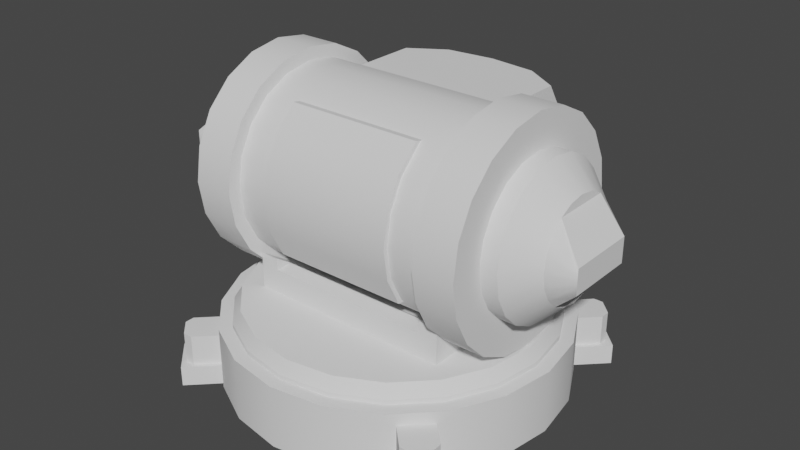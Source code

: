 # Source: turret_size_1.blend  (saved by Blender 3.3.6; exported with 4.5.12 LTS)
import bpy
from mathutils import Matrix  # noqa: F401  (used for matrix-valued properties, if any)

bpy.ops.wm.read_factory_settings(use_empty=True)
scene = bpy.context.scene
scene.name = 'Scene'

# ---- collections
col_collection = bpy.data.collections.new('Collection'); scene.collection.children.link(col_collection)

# ---- node groups
ng_auto_smooth = bpy.data.node_groups.new('Auto Smooth', 'GeometryNodeTree')
_s = ng_auto_smooth.interface.new_socket(name='Geometry', in_out='OUTPUT', socket_type='NodeSocketGeometry')
_s = ng_auto_smooth.interface.new_socket(name='Geometry', in_out='INPUT', socket_type='NodeSocketGeometry')
_s = ng_auto_smooth.interface.new_socket(name='Angle', in_out='INPUT', socket_type='NodeSocketFloat')
_s.subtype = 'ANGLE'
_s.min_value = 0.0
_s.max_value = 3.142
ng_auto_smooth.is_modifier = True
_N = ng_auto_smooth.nodes; _L = ng_auto_smooth.links
n0 = _N.new('NodeGroupOutput'); n0.name = 'Group Output'; n0.location = (480, -100)
n1 = _N.new('NodeGroupInput'); n1.name = 'Group Input'; n1.location = (-420, -300)
n2 = _N.new('NodeGroupInput'); n2.name = 'Group Input.001'; n2.location = (-60, -100)
n3 = _N.new('GeometryNodeSetShadeSmooth'); n3.name = 'Set Shade Smooth'; n3.location = (120, -100)
n3.domain = 'EDGE'
n4 = _N.new('GeometryNodeSetShadeSmooth'); n4.name = 'Set Shade Smooth.001'; n4.location = (300, -100)
n5 = _N.new('GeometryNodeInputMeshEdgeAngle'); n5.name = 'Edge Angle'; n5.location = (-420, -220)
n6 = _N.new('GeometryNodeInputEdgeSmooth'); n6.name = 'Is Edge Smooth'; n6.location = (-60, -160)
n7 = _N.new('GeometryNodeInputShadeSmooth'); n7.name = 'Is Face Smooth'; n7.location = (-240, -340)
n8 = _N.new('FunctionNodeBooleanMath'); n8.name = 'Boolean Math'; n8.location = (-60, -220)
n9 = _N.new('FunctionNodeCompare'); n9.name = 'Compare'; n9.location = (-240, -180)
n9.operation = 'LESS_EQUAL'
_L.new(n5.outputs[0], n9.inputs[0])
_L.new(n4.outputs[0], n0.inputs[0])
_L.new(n1.outputs[1], n9.inputs[1])
_L.new(n9.outputs[0], n8.inputs[0])
_L.new(n7.outputs[0], n8.inputs[1])
_L.new(n2.outputs[0], n3.inputs[0])
_L.new(n6.outputs[0], n3.inputs[1])
_L.new(n3.outputs[0], n4.inputs[0])
_L.new(n8.outputs[0], n3.inputs[2])
n0.is_active_output = True

# ---- world
world_world = bpy.data.worlds.new('World'); scene.world = world_world
world_world.use_nodes = True; world_world.node_tree.nodes.clear()
_N = world_world.node_tree.nodes; _L = world_world.node_tree.links
n0 = _N.new('ShaderNodeOutputWorld'); n0.name = 'World Output'; n0.location = (300, 300)
n1 = _N.new('ShaderNodeBackground'); n1.name = 'Background'; n1.location = (10, 300)
n1.inputs[0].default_value = (0.05088, 0.05088, 0.05088, 1.0)
_L.new(n1.outputs[0], n0.inputs[0])
n0.is_active_output = True
world_world.color = (0.05088, 0.05088, 0.05088)
world_world.use_sun_shadow = False
world_world.sun_shadow_jitter_overblur = 0.0

# ---- meshes
me_cylinder = bpy.data.meshes.new('Cylinder')
me_cylinder.from_pydata([(1.466e-06, -1.5, -0.1015), (1.466e-06, -1.5, 0.4579), (-0.4635, -1.427, -0.1015), (-0.4635, -1.427, 0.4579), (-0.8817, -1.214, -0.1015), (-0.8817, -1.214, 0.4579), (-1.214, -0.8817, -0.1015), (-1.214, -0.8817, 0.4579), (-1.427, -0.4635, -0.1015), (-1.427, -0.4635, 0.4579), (-1.5, -1.466e-06, -0.1015), (-1.5, -1.466e-06, 0.4579), (-1.427, 0.4635, -0.1015), (-1.427, 0.4635, 0.4579), (-1.214, 0.8817, -0.1015), (-1.214, 0.8817, 0.4579), (-0.8817, 1.214, -0.1015), (-0.8817, 1.214, 0.4579), (-0.4635, 1.427, -0.1015), (-0.4635, 1.427, 0.4579), (-1.466e-06, 1.5, -0.1015), (-1.466e-06, 1.5, 0.4579), (0.4635, 1.427, -0.1015), (0.4635, 1.427, 0.4579), (0.8817, 1.214, -0.1015), (0.8817, 1.214, 0.4579), (1.214, 0.8817, -0.1015), (1.214, 0.8817, 0.4579), (1.427, 0.4635, -0.1015), (1.427, 0.4635, 0.4579), (1.5, 1.466e-06, -0.1015), (1.5, 1.466e-06, 0.4579), (1.427, -0.4635, -0.1015), (1.427, -0.4635, 0.4579), (1.214, -0.8817, -0.1015), (1.214, -0.8817, 0.4579), (0.8817, -1.214, -0.1015), (0.8817, -1.214, 0.4579), (0.4635, -1.427, -0.1015), (0.4635, -1.427, 0.4579)], [], [(0, 1, 3, 2), (2, 3, 5, 4), (4, 5, 7, 6), (6, 7, 9, 8), (8, 9, 11, 10), (10, 11, 13, 12), (12, 13, 15, 14), (14, 15, 17, 16), (16, 17, 19, 18), (18, 19, 21, 20), (20, 21, 23, 22), (22, 23, 25, 24), (24, 25, 27, 26), (26, 27, 29, 28), (28, 29, 31, 30), (30, 31, 33, 32), (32, 33, 35, 34), (34, 35, 37, 36), (36, 37, 39, 38), (38, 39, 1, 0), (0, 2, 4, 6, 8, 10, 12, 14, 16, 18, 20, 22, 24, 26, 28, 30, 32, 34, 36, 38), (3, 1, 39, 37, 35, 33, 31, 29, 27, 25, 23, 21, 19, 17, 15, 13, 11, 9, 7, 5)])
me_cylinder.polygons.foreach_set('use_smooth', [True] * 22)
_uv = me_cylinder.uv_layers.new(name='UVMap')
_uv.uv.foreach_set('vector', [1.0, 0.5, 1.0, 1.0, 0.95, 1.0, 0.95, 0.5, 0.95, 0.5, 0.95, 1.0, 0.9, 1.0, 0.9, 0.5, 0.9, 0.5, 0.9, 1.0, 0.85, 1.0, 0.85, 0.5, 0.85, 0.5, 0.85, 1.0, 0.8, 1.0, 0.8, 0.5, 0.8, 0.5, 0.8, 1.0, 0.75, 1.0, 0.75, 0.5, 0.75, 0.5, 0.75, 1.0, 0.7, 1.0, 0.7, 0.5, 0.7, 0.5, 0.7, 1.0, 0.65, 1.0, 0.65, 0.5, 0.65, 0.5, 0.65, 1.0, 0.6, 1.0, 0.6, 0.5, 0.6, 0.5, 0.6, 1.0, 0.55, 1.0, 0.55, 0.5, 0.55, 0.5, 0.55, 1.0, 0.5, 1.0, 0.5, 0.5, 0.5, 0.5, 0.5, 1.0, 0.45, 1.0, 0.45, 0.5, 0.45, 0.5, 0.45, 1.0, 0.4, 1.0, 0.4, 0.5, 0.4, 0.5, 0.4, 1.0, 0.35, 1.0, 0.35, 0.5, 0.35, 0.5, 0.35, 1.0, 0.3, 1.0, 0.3, 0.5, 0.3, 0.5, 0.3, 1.0, 0.25, 1.0, 0.25, 0.5, 0.25, 0.5, 0.25, 1.0, 0.2, 1.0, 0.2, 0.5, 0.2, 0.5, 0.2, 1.0, 0.15, 1.0, 0.15, 0.5, 0.15, 0.5, 0.15, 1.0, 0.1, 1.0, 0.1, 0.5, 0.1, 0.5, 0.1, 1.0, 0.05, 1.0, 0.05, 0.5, 0.05, 0.5, 0.05, 1.0, -1.565e-07, 1.0, -1.565e-07, 0.5, 0.75, 0.49, 0.8242, 0.4783, 0.8911, 0.4442, 0.9442, 0.3911, 0.9783, 0.3242, 0.99, 0.25, 0.9783, 0.1758, 0.9442, 0.1089, 0.8911, 0.05584, 0.8242, 0.02175, 0.75, 0.01, 0.6758, 0.02175, 0.6089, 0.05584, 0.5558, 0.1089, 0.5217, 0.1758, 0.51, 0.25, 0.5217, 0.3242, 0.5558, 0.3911, 0.6089, 0.4442, 0.6758, 0.4783, 0.95, 1.0, -1.565e-07, 1.0, 0.05, 1.0, 0.1, 1.0, 0.15, 1.0, 0.2, 1.0, 0.25, 1.0, 0.3, 1.0, 0.35, 1.0, 0.4, 1.0, 0.45, 1.0, 0.5, 1.0, 0.55, 1.0, 0.6, 1.0, 0.65, 1.0, 0.7, 1.0, 0.75, 1.0, 0.8, 1.0, 0.85, 1.0, 0.9, 1.0])
me_cylinder.update()
me_cylinder_001 = bpy.data.meshes.new('Cylinder.001')
me_cylinder_001.from_pydata([(1.173, -0.8495, -1.784e-07), (-1.173, -0.8495, 4.321e-07), (1.173, -0.8079, -0.2625), (-1.173, -0.8079, -0.2625), (1.173, -0.6872, -0.4993), (-1.173, -0.6872, -0.4993), (1.173, -0.4993, -0.6872), (-1.173, -0.4993, -0.6872), (1.173, -0.2625, -0.8079), (-1.173, -0.2625, -0.8079), (1.173, 1.485e-06, -0.8495), (-1.173, -1.484e-06, -0.8495), (1.173, 0.2625, -0.8079), (-1.173, 0.2625, -0.8079), (1.173, 0.4993, -0.6872), (-1.173, 0.4993, -0.6872), (1.173, 0.6872, -0.4993), (-1.173, 0.6872, -0.4993), (1.173, 0.8079, -0.2625), (-1.173, 0.8079, -0.2625), (1.173, 0.8495, -1.784e-07), (-1.173, 0.8495, 4.321e-07), (1.173, 0.8079, 0.2625), (-1.173, 0.8079, 0.2625), (1.173, 0.6872, 0.4993), (-1.173, 0.6872, 0.4993), (1.173, 0.4993, 0.6872), (-1.173, 0.4993, 0.6872), (1.173, 0.2625, 0.8079), (-1.173, 0.2625, 0.8079), (1.173, 1.485e-06, 0.8495), (-1.173, -1.484e-06, 0.8495), (1.173, -0.2625, 0.8079), (-1.173, -0.2625, 0.8079), (1.173, -0.4993, 0.6872), (-1.173, -0.4993, 0.6872), (1.173, -0.6872, 0.4993), (-1.173, -0.6872, 0.4993), (1.173, -0.8079, 0.2625), (-1.173, -0.8079, 0.2625)], [], [(0, 1, 3, 2), (2, 3, 5, 4), (4, 5, 7, 6), (6, 7, 9, 8), (8, 9, 11, 10), (10, 11, 13, 12), (12, 13, 15, 14), (14, 15, 17, 16), (16, 17, 19, 18), (18, 19, 21, 20), (20, 21, 23, 22), (22, 23, 25, 24), (24, 25, 27, 26), (26, 27, 29, 28), (28, 29, 31, 30), (30, 31, 33, 32), (32, 33, 35, 34), (34, 35, 37, 36), (3, 1, 39, 37, 35, 33, 31, 29, 27, 25, 23, 21, 19, 17, 15, 13, 11, 9, 7, 5), (36, 37, 39, 38), (38, 39, 1, 0), (0, 2, 4, 6, 8, 10, 12, 14, 16, 18, 20, 22, 24, 26, 28, 30, 32, 34, 36, 38)])
me_cylinder_001.polygons.foreach_set('use_smooth', [True] * 22)
_uv = me_cylinder_001.uv_layers.new(name='UVMap')
_uv.uv.foreach_set('vector', [1.0, 0.5, 1.0, 1.0, 0.95, 1.0, 0.95, 0.5, 0.95, 0.5, 0.95, 1.0, 0.9, 1.0, 0.9, 0.5, 0.9, 0.5, 0.9, 1.0, 0.85, 1.0, 0.85, 0.5, 0.85, 0.5, 0.85, 1.0, 0.8, 1.0, 0.8, 0.5, 0.8, 0.5, 0.8, 1.0, 0.75, 1.0, 0.75, 0.5, 0.75, 0.5, 0.75, 1.0, 0.7, 1.0, 0.7, 0.5, 0.7, 0.5, 0.7, 1.0, 0.65, 1.0, 0.65, 0.5, 0.65, 0.5, 0.65, 1.0, 0.6, 1.0, 0.6, 0.5, 0.6, 0.5, 0.6, 1.0, 0.55, 1.0, 0.55, 0.5, 0.55, 0.5, 0.55, 1.0, 0.5, 1.0, 0.5, 0.5, 0.5, 0.5, 0.5, 1.0, 0.45, 1.0, 0.45, 0.5, 0.45, 0.5, 0.45, 1.0, 0.4, 1.0, 0.4, 0.5, 0.4, 0.5, 0.4, 1.0, 0.35, 1.0, 0.35, 0.5, 0.35, 0.5, 0.35, 1.0, 0.3, 1.0, 0.3, 0.5, 0.3, 0.5, 0.3, 1.0, 0.25, 1.0, 0.25, 0.5, 0.25, 0.5, 0.25, 1.0, 0.2, 1.0, 0.2, 0.5, 0.2, 0.5, 0.2, 1.0, 0.15, 1.0, 0.15, 0.5, 0.15, 0.5, 0.15, 1.0, 0.1, 1.0, 0.1, 0.5, 0.3242, 0.4783, 0.25, 0.49, 0.1758, 0.4783, 0.1089, 0.4442, 0.05584, 0.3911, 0.02175, 0.3242, 0.01, 0.25, 0.02175, 0.1758, 0.05584, 0.1089, 0.1089, 0.05584, 0.1758, 0.02175, 0.25, 0.01, 0.3242, 0.02175, 0.3911, 0.05584, 0.4442, 0.1089, 0.4783, 0.1758, 0.49, 0.25, 0.4783, 0.3242, 0.4442, 0.3911, 0.3911, 0.4442, 0.1, 0.5, 0.1, 1.0, 0.05, 1.0, 0.05, 0.5, 0.05, 0.5, 0.05, 1.0, -1.565e-07, 1.0, -1.565e-07, 0.5, 0.75, 0.49, 0.8242, 0.4783, 0.8911, 0.4442, 0.9442, 0.3911, 0.9783, 0.3242, 0.99, 0.25, 0.9783, 0.1758, 0.9442, 0.1089, 0.8911, 0.05584, 0.8242, 0.02175, 0.75, 0.01, 0.6758, 0.02175, 0.6089, 0.05584, 0.5558, 0.1089, 0.5217, 0.1758, 0.51, 0.25, 0.5217, 0.3242, 0.5558, 0.3911, 0.6089, 0.4442, 0.6758, 0.4783])
me_cylinder_001.update()
me_cylinder_002 = bpy.data.meshes.new('Cylinder.002')
me_cylinder_002.from_pydata([(-0.9214, -0.9635, 6.132e-08), (-1.283, -0.9635, 4.797e-07), (-0.9214, -0.9164, -0.2978), (-1.283, -0.9164, -0.2978), (-0.9214, -0.7795, -0.5664), (-1.283, -0.7795, -0.5664), (-0.9214, -0.5664, -0.7795), (-1.283, -0.5664, -0.7795), (-0.9214, -0.2978, -0.9164), (-1.283, -0.2978, -0.9164), (-0.9214, -9.452e-07, -0.9635), (-1.283, -1.627e-06, -0.9635), (-0.9214, 0.2978, -0.9164), (-1.283, 0.2978, -0.9164), (-0.9214, 0.5664, -0.7795), (-1.283, 0.5664, -0.7795), (-0.9214, 0.7795, -0.5664), (-1.283, 0.7795, -0.5664), (-0.9214, 0.9164, -0.2978), (-1.283, 0.9164, -0.2978), (-0.9214, 0.9635, 6.132e-08), (-1.283, 0.9635, 4.797e-07), (-0.9214, 0.9164, 0.2978), (-1.283, 0.9164, 0.2978), (-0.9214, 0.7795, 0.5664), (-1.283, 0.7795, 0.5664), (-0.9214, 0.5664, 0.7795), (-1.283, 0.5664, 0.7795), (-0.9214, 0.2978, 0.9164), (-1.283, 0.2978, 0.9164), (-0.9214, -9.452e-07, 0.9635), (-1.283, -1.627e-06, 0.9635), (-0.9214, -0.2978, 0.9164), (-1.283, -0.2978, 0.9164), (-0.9214, -0.5664, 0.7795), (-1.283, -0.5664, 0.7795), (-0.9214, -0.7795, 0.5664), (-1.283, -0.7795, 0.5664), (-0.9214, -0.9164, 0.2978), (-1.283, -0.9164, 0.2978)], [], [(0, 1, 3, 2), (2, 3, 5, 4), (4, 5, 7, 6), (6, 7, 9, 8), (8, 9, 11, 10), (10, 11, 13, 12), (12, 13, 15, 14), (14, 15, 17, 16), (16, 17, 19, 18), (18, 19, 21, 20), (20, 21, 23, 22), (22, 23, 25, 24), (24, 25, 27, 26), (26, 27, 29, 28), (28, 29, 31, 30), (30, 31, 33, 32), (32, 33, 35, 34), (34, 35, 37, 36), (3, 1, 39, 37, 35, 33, 31, 29, 27, 25, 23, 21, 19, 17, 15, 13, 11, 9, 7, 5), (36, 37, 39, 38), (38, 39, 1, 0), (0, 2, 4, 6, 8, 10, 12, 14, 16, 18, 20, 22, 24, 26, 28, 30, 32, 34, 36, 38)])
me_cylinder_002.polygons.foreach_set('use_smooth', [True] * 22)
_uv = me_cylinder_002.uv_layers.new(name='UVMap')
_uv.uv.foreach_set('vector', [1.0, 0.5, 1.0, 1.0, 0.95, 1.0, 0.95, 0.5, 0.95, 0.5, 0.95, 1.0, 0.9, 1.0, 0.9, 0.5, 0.9, 0.5, 0.9, 1.0, 0.85, 1.0, 0.85, 0.5, 0.85, 0.5, 0.85, 1.0, 0.8, 1.0, 0.8, 0.5, 0.8, 0.5, 0.8, 1.0, 0.75, 1.0, 0.75, 0.5, 0.75, 0.5, 0.75, 1.0, 0.7, 1.0, 0.7, 0.5, 0.7, 0.5, 0.7, 1.0, 0.65, 1.0, 0.65, 0.5, 0.65, 0.5, 0.65, 1.0, 0.6, 1.0, 0.6, 0.5, 0.6, 0.5, 0.6, 1.0, 0.55, 1.0, 0.55, 0.5, 0.55, 0.5, 0.55, 1.0, 0.5, 1.0, 0.5, 0.5, 0.5, 0.5, 0.5, 1.0, 0.45, 1.0, 0.45, 0.5, 0.45, 0.5, 0.45, 1.0, 0.4, 1.0, 0.4, 0.5, 0.4, 0.5, 0.4, 1.0, 0.35, 1.0, 0.35, 0.5, 0.35, 0.5, 0.35, 1.0, 0.3, 1.0, 0.3, 0.5, 0.3, 0.5, 0.3, 1.0, 0.25, 1.0, 0.25, 0.5, 0.25, 0.5, 0.25, 1.0, 0.2, 1.0, 0.2, 0.5, 0.2, 0.5, 0.2, 1.0, 0.15, 1.0, 0.15, 0.5, 0.15, 0.5, 0.15, 1.0, 0.1, 1.0, 0.1, 0.5, 0.3242, 0.4783, 0.25, 0.49, 0.1758, 0.4783, 0.1089, 0.4442, 0.05584, 0.3911, 0.02175, 0.3242, 0.01, 0.25, 0.02175, 0.1758, 0.05584, 0.1089, 0.1089, 0.05584, 0.1758, 0.02175, 0.25, 0.01, 0.3242, 0.02175, 0.3911, 0.05584, 0.4442, 0.1089, 0.4783, 0.1758, 0.49, 0.25, 0.4783, 0.3242, 0.4442, 0.3911, 0.3911, 0.4442, 0.1, 0.5, 0.1, 1.0, 0.05, 1.0, 0.05, 0.5, 0.05, 0.5, 0.05, 1.0, -1.565e-07, 1.0, -1.565e-07, 0.5, 0.75, 0.49, 0.8242, 0.4783, 0.8911, 0.4442, 0.9442, 0.3911, 0.9783, 0.3242, 0.99, 0.25, 0.9783, 0.1758, 0.9442, 0.1089, 0.8911, 0.05584, 0.8242, 0.02175, 0.75, 0.01, 0.6758, 0.02175, 0.6089, 0.05584, 0.5558, 0.1089, 0.5217, 0.1758, 0.51, 0.25, 0.5217, 0.3242, 0.5558, 0.3911, 0.6089, 0.4442, 0.6758, 0.4783])
me_cylinder_002.update()
me_cylinder_003 = bpy.data.meshes.new('Cylinder.003')
me_cylinder_003.from_pydata([(1.618e-06, -1.385, 0.4991), (-0.428, -1.317, 0.4991), (-0.8141, -1.121, 0.4991), (-1.121, -0.8141, 0.4991), (-1.317, -0.428, 0.4991), (-1.385, -1.618e-06, 0.4991), (-1.317, 0.428, 0.4991), (-1.121, 0.8141, 0.4991), (-0.8141, 1.121, 0.4991), (-0.428, 1.317, 0.4991), (-1.618e-06, 1.385, 0.4991), (0.428, 1.317, 0.4991), (0.8141, 1.121, 0.4991), (1.121, 0.8141, 0.4991), (1.317, 0.428, 0.4991), (1.385, 1.618e-06, 0.4991), (1.317, -0.428, 0.4991), (1.121, -0.8141, 0.4991), (0.8141, -1.121, 0.4991), (0.428, -1.317, 0.4991), (1.536e-06, -1.315, 0.6064), (-0.4063, -1.25, 0.6064), (-0.7728, -1.064, 0.6064), (-1.064, -0.7728, 0.6064), (-1.25, -0.4063, 0.6064), (-1.315, -1.535e-06, 0.6064), (-1.25, 0.4063, 0.6064), (-1.064, 0.7728, 0.6064), (-0.7728, 1.064, 0.6064), (-0.4063, 1.25, 0.6064), (-1.536e-06, 1.315, 0.6064), (0.4063, 1.25, 0.6064), (0.7728, 1.064, 0.6064), (1.064, 0.7728, 0.6064), (1.25, 0.4063, 0.6064), (1.315, 1.536e-06, 0.6064), (1.25, -0.4063, 0.6064), (1.064, -0.7728, 0.6064), (0.7728, -1.064, 0.6064), (0.4063, -1.25, 0.6064), (1.618e-06, -1.385, 0.4164), (-0.428, -1.317, 0.4164), (-0.8141, -1.121, 0.4164), (-1.121, -0.8141, 0.4164), (-1.317, -0.428, 0.4164), (-1.385, -1.618e-06, 0.4164), (-1.317, 0.428, 0.4164), (-1.121, 0.8141, 0.4164), (-0.8141, 1.121, 0.4164), (-0.428, 1.317, 0.4164), (-1.618e-06, 1.385, 0.4164), (0.428, 1.317, 0.4164), (0.8141, 1.121, 0.4164), (1.121, 0.8141, 0.4164), (1.317, 0.428, 0.4164), (1.385, 1.618e-06, 0.4164), (1.317, -0.428, 0.4164), (1.121, -0.8141, 0.4164), (0.8141, -1.121, 0.4164), (0.428, -1.317, 0.4164)], [], [(3, 2, 22, 23), (21, 20, 39, 38, 37, 36, 35, 34, 33, 32, 31, 30, 29, 28, 27, 26, 25, 24, 23, 22), (8, 7, 27, 28), (1, 0, 20, 21), (13, 12, 32, 33), (18, 17, 37, 38), (6, 5, 25, 26), (11, 10, 30, 31), (16, 15, 35, 36), (4, 3, 23, 24), (9, 8, 28, 29), (14, 13, 33, 34), (19, 18, 38, 39), (2, 1, 21, 22), (7, 6, 26, 27), (12, 11, 31, 32), (17, 16, 36, 37), (5, 4, 24, 25), (10, 9, 29, 30), (15, 14, 34, 35), (0, 19, 39, 20), (5, 6, 46, 45), (13, 14, 54, 53), (6, 7, 47, 46), (14, 15, 55, 54), (7, 8, 48, 47), (0, 1, 41, 40), (15, 16, 56, 55), (8, 9, 49, 48), (1, 2, 42, 41), (16, 17, 57, 56), (9, 10, 50, 49), (2, 3, 43, 42), (17, 18, 58, 57), (10, 11, 51, 50), (3, 4, 44, 43), (18, 19, 59, 58), (11, 12, 52, 51), (4, 5, 45, 44), (19, 0, 40, 59), (12, 13, 53, 52)])
me_cylinder_003.polygons.foreach_set('use_smooth', [True] * 41)
_uv = me_cylinder_003.uv_layers.new(name='UVMap')
_uv.uv.foreach_set('vector', [0.85, 1.0, 0.9, 1.0, 0.9, 1.0, 0.85, 1.0, 0.3242, 0.4783, 0.25, 0.49, 0.1758, 0.4783, 0.1089, 0.4442, 0.05584, 0.3911, 0.02175, 0.3242, 0.01, 0.25, 0.02175, 0.1758, 0.05584, 0.1089, 0.1089, 0.05584, 0.1758, 0.02175, 0.25, 0.01, 0.3242, 0.02175, 0.3911, 0.05584, 0.4442, 0.1089, 0.4783, 0.1758, 0.49, 0.25, 0.4783, 0.3242, 0.4442, 0.3911, 0.3911, 0.4442, 0.6, 1.0, 0.65, 1.0, 0.65, 1.0, 0.6, 1.0, 0.95, 1.0, 1.0, 1.0, 1.0, 1.0, 0.95, 1.0, 0.35, 1.0, 0.4, 1.0, 0.4, 1.0, 0.35, 1.0, 0.1, 1.0, 0.15, 1.0, 0.15, 1.0, 0.1, 1.0, 0.7, 1.0, 0.75, 1.0, 0.75, 1.0, 0.7, 1.0, 0.45, 1.0, 0.5, 1.0, 0.5, 1.0, 0.45, 1.0, 0.2, 1.0, 0.25, 1.0, 0.25, 1.0, 0.2, 1.0, 0.8, 1.0, 0.85, 1.0, 0.85, 1.0, 0.8, 1.0, 0.55, 1.0, 0.6, 1.0, 0.6, 1.0, 0.55, 1.0, 0.3, 1.0, 0.35, 1.0, 0.35, 1.0, 0.3, 1.0, 0.05, 1.0, 0.1, 1.0, 0.1, 1.0, 0.05, 1.0, 0.9, 1.0, 0.95, 1.0, 0.95, 1.0, 0.9, 1.0, 0.65, 1.0, 0.7, 1.0, 0.7, 1.0, 0.65, 1.0, 0.4, 1.0, 0.45, 1.0, 0.45, 1.0, 0.4, 1.0, 0.15, 1.0, 0.2, 1.0, 0.2, 1.0, 0.15, 1.0, 0.75, 1.0, 0.8, 1.0, 0.8, 1.0, 0.75, 1.0, 0.5, 1.0, 0.55, 1.0, 0.55, 1.0, 0.5, 1.0, 0.25, 1.0, 0.3, 1.0, 0.3, 1.0, 0.25, 1.0, -1.565e-07, 1.0, 0.05, 1.0, 0.05, 1.0, -1.565e-07, 1.0, 0.75, 1.0, 0.7, 1.0, 0.7, 1.0, 0.75, 1.0, 0.35, 1.0, 0.3, 1.0, 0.3, 1.0, 0.35, 1.0, 0.7, 1.0, 0.65, 1.0, 0.65, 1.0, 0.7, 1.0, 0.3, 1.0, 0.25, 1.0, 0.25, 1.0, 0.3, 1.0, 0.65, 1.0, 0.6, 1.0, 0.6, 1.0, 0.65, 1.0, 1.0, 1.0, 0.95, 1.0, 0.95, 1.0, 1.0, 1.0, 0.25, 1.0, 0.2, 1.0, 0.2, 1.0, 0.25, 1.0, 0.6, 1.0, 0.55, 1.0, 0.55, 1.0, 0.6, 1.0, 0.95, 1.0, 0.9, 1.0, 0.9, 1.0, 0.95, 1.0, 0.2, 1.0, 0.15, 1.0, 0.15, 1.0, 0.2, 1.0, 0.55, 1.0, 0.5, 1.0, 0.5, 1.0, 0.55, 1.0, 0.9, 1.0, 0.85, 1.0, 0.85, 1.0, 0.9, 1.0, 0.15, 1.0, 0.1, 1.0, 0.1, 1.0, 0.15, 1.0, 0.5, 1.0, 0.45, 1.0, 0.45, 1.0, 0.5, 1.0, 0.85, 1.0, 0.8, 1.0, 0.8, 1.0, 0.85, 1.0, 0.1, 1.0, 0.05, 1.0, 0.05, 1.0, 0.1, 1.0, 0.45, 1.0, 0.4, 1.0, 0.4, 1.0, 0.45, 1.0, 0.8, 1.0, 0.75, 1.0, 0.75, 1.0, 0.8, 1.0, 0.05, 1.0, -1.565e-07, 1.0, -1.565e-07, 1.0, 0.05, 1.0, 0.4, 1.0, 0.35, 1.0, 0.35, 1.0, 0.4, 1.0])
me_cylinder_003.update()
me_cube_004 = bpy.data.meshes.new('Cube.004')
me_cube_004.from_pydata([(0.9167, 0.6558, -0.2934), (0.9167, 0.6558, 0.06566), (0.9167, -0.6557, -0.2934), (0.9167, -0.6557, 0.06566), (-0.9167, 0.6557, -0.2934), (-0.9167, 0.6557, 0.06566), (-0.9167, -0.6558, -0.2934), (-0.9167, -0.6558, 0.06566), (0.9167, -0.4268, -0.2934), (0.9167, 0.4268, -0.2934), (0.9167, 0.4268, -0.08851), (0.9167, -0.4268, -0.08851), (-0.9167, 0.4268, -0.2934), (-0.9167, -0.4268, -0.2934), (-0.9167, -0.4268, -0.08851), (-0.9167, 0.4268, -0.08851), (0.9167, 1.071e-06, -0.2934), (0.9167, 1.071e-06, -0.1807), (-0.9167, -1.071e-06, -0.2934), (-0.9167, -1.071e-06, -0.1807), (0.7486, -0.6557, -0.04166), (0.7486, -0.6557, 0.06566), (-0.7486, -0.6558, 0.06566), (-0.7486, -0.6558, -0.04166), (0.7486, 0.6558, 0.06566), (-0.7486, 0.6557, -0.04166), (-0.7486, 0.6557, 0.06566), (0.7486, 0.6558, -0.04166), (0.7486, 0.4964, -0.04166), (-0.7486, 0.4964, -0.04166), (0.7486, -0.4964, -0.04166), (-0.7486, -0.4964, -0.04166)], [], [(8, 11, 3, 2), (22, 7, 6, 2, 3, 21, 20, 23), (12, 15, 5, 4), (1, 0, 4, 5, 26, 25, 27, 24), (9, 12, 4, 0), (29, 26, 5, 15, 10, 1, 24, 28), (30, 21, 3, 11, 14, 7, 22, 31), (19, 17, 10, 15), (2, 6, 13, 8), (16, 18, 12, 9), (6, 7, 14, 13), (18, 19, 15, 12), (0, 1, 10, 9), (16, 17, 11, 8), (9, 10, 17, 16), (13, 14, 19, 18), (8, 13, 18, 16), (14, 11, 17, 19), (24, 27, 28), (30, 20, 21), (26, 29, 25), (23, 31, 22), (31, 23, 20, 30), (28, 27, 25, 29)])
_uv = me_cube_004.uv_layers.new(name='UVMap')
_uv.uv.foreach_set('vector', [0.375, 0.1667, 0.625, 0.1667, 0.625, 0.25, 0.375, 0.25, 0.625, 0.4771, 0.625, 0.5, 0.375, 0.5, 0.375, 0.25, 0.625, 0.25, 0.625, 0.2729, 0.5503, 0.2729, 0.5503, 0.4771, 0.375, 0.6667, 0.625, 0.6667, 0.625, 0.75, 0.375, 0.75, 0.625, 1.0, 0.375, 1.0, 0.375, 0.75, 0.625, 0.75, 0.625, 0.7729, 0.5503, 0.7729, 0.5503, 0.9771, 0.625, 0.9771, 0.125, 0.6667, 0.375, 0.6667, 0.375, 0.75, 0.125, 0.75, 0.6479, 0.692, 0.6479, 0.75, 0.625, 0.75, 0.625, 0.6667, 0.875, 0.6667, 0.875, 0.75, 0.8521, 0.75, 0.8521, 0.692, 0.8521, 0.558, 0.8521, 0.5, 0.875, 0.5, 0.875, 0.5833, 0.625, 0.5833, 0.625, 0.5, 0.6479, 0.5, 0.6479, 0.558, 0.625, 0.625, 0.875, 0.625, 0.875, 0.6667, 0.625, 0.6667, 0.125, 0.5, 0.375, 0.5, 0.375, 0.5833, 0.125, 0.5833, 0.125, 0.625, 0.375, 0.625, 0.375, 0.6667, 0.125, 0.6667, 0.375, 0.5, 0.625, 0.5, 0.625, 0.5833, 0.375, 0.5833, 0.375, 0.625, 0.625, 0.625, 0.625, 0.6667, 0.375, 0.6667, 0.375, 0.0, 0.625, 0.0, 0.625, 0.08333, 0.375, 0.08333, 0.375, 0.125, 0.625, 0.125, 0.625, 0.1667, 0.375, 0.1667, 0.375, 0.08333, 0.625, 0.08333, 0.625, 0.125, 0.375, 0.125, 0.375, 0.5833, 0.625, 0.5833, 0.625, 0.625, 0.375, 0.625, 0.125, 0.5833, 0.375, 0.5833, 0.375, 0.625, 0.125, 0.625, 0.625, 0.5833, 0.875, 0.5833, 0.875, 0.625, 0.625, 0.625, 0.3929, 0.09205, 0.375, 0.09205, 0.375, 0.1001, 0.375, 0.1499, 0.375, 0.158, 0.3929, 0.158, 0.3929, 0.658, 0.375, 0.6499, 0.375, 0.658, 0.375, 0.592, 0.375, 0.6001, 0.3929, 0.592, 0.375, 0.6001, 0.375, 0.592, 0.125, 0.592, 0.125, 0.6001, 0.125, 0.6499, 0.125, 0.658, 0.375, 0.658, 0.375, 0.6499])
me_cube_004.materials.append(None)
me_cube_004.update()
me_cube_005 = bpy.data.meshes.new('Cube.005')
me_cube_005.from_pydata([(0.7387, -0.184, -0.7387), (0.7387, -0.184, 0.7387), (0.7387, -0.9182, -0.7387), (0.7387, -0.9182, 0.7387), (-0.7387, -0.184, -0.7387), (-0.7387, -0.184, 0.7387), (-0.7387, -0.9182, -0.7387), (-0.7387, -0.9182, 0.7387), (0.7387, 0.1254, -0.2462), (0.7387, 0.1254, 0.2462), (0.7387, -0.9182, 0.2462), (0.7387, -0.9182, -0.2462), (-0.7387, -0.9182, 0.2462), (-0.7387, -0.9182, -0.2462), (-0.7387, 0.1254, 0.2462), (-0.7387, 0.1254, -0.2462), (-0.4268, -0.9182, -0.7387), (0.4268, -0.9182, -0.7387), (0.4268, -0.9182, 0.7387), (-0.4268, -0.9182, 0.7387), (0.4268, 0.01503, -0.7387), (-0.4268, 0.01502, -0.7387), (-0.4268, 0.01502, 0.7387), (0.4268, 0.01503, 0.7387), (-0.4268, 0.3244, -0.2462), (0.4268, 0.3244, -0.2462), (-0.4268, 0.3244, 0.2462), (0.4268, 0.3244, 0.2462), (0.4268, -0.9182, -0.2462), (-0.4268, -0.9182, -0.2462), (0.4268, -0.9182, 0.2462), (-0.4268, -0.9182, 0.2462), (1.073e-06, -0.9182, -0.7387), (1.073e-06, -0.9182, 0.7387), (-7.205e-08, 0.06168, -0.7387), (-7.205e-08, 0.06168, 0.7387), (-3.868e-07, 0.3311, -0.2462), (-3.868e-07, 0.3311, 0.2462), (1.073e-06, -0.9182, -0.2462), (1.073e-06, -0.9182, 0.2462), (0.7387, 0.1721, 0.0), (0.7387, -0.9182, 0.0), (-0.7387, -0.9182, 0.0), (-0.7387, 0.1721, 0.0), (0.4268, -0.9182, 0.0), (-0.4268, -0.9182, 0.0), (-0.4268, 0.3311, 0.0), (0.4268, 0.3311, 0.0), (-4.335e-07, 0.3711, 0.0), (1.073e-06, -0.9182, 0.0)], [], [(9, 1, 3, 10), (31, 19, 7, 12), (12, 7, 5, 14), (27, 23, 1, 9), (16, 6, 4, 21), (18, 3, 1, 23), (20, 25, 8, 0), (47, 27, 9, 40), (6, 13, 15, 4), (42, 12, 14, 43), (16, 29, 13, 6), (45, 31, 12, 42), (0, 8, 11, 2), (40, 9, 10, 41), (41, 10, 30, 44), (49, 39, 31, 45), (2, 11, 28, 17), (32, 38, 29, 16), (43, 14, 26, 46), (48, 37, 27, 47), (4, 15, 24, 21), (34, 36, 25, 20), (7, 19, 22, 5), (33, 18, 23, 35), (2, 17, 20, 0), (32, 16, 21, 34), (14, 5, 22, 26), (37, 35, 23, 27), (10, 3, 18, 30), (39, 33, 19, 31), (30, 18, 33, 39), (26, 22, 35, 37), (17, 32, 34, 20), (19, 33, 35, 22), (21, 24, 36, 34), (46, 26, 37, 48), (17, 28, 38, 32), (44, 30, 39, 49), (28, 44, 49, 38), (24, 46, 48, 36), (36, 48, 47, 25), (15, 43, 46, 24), (38, 49, 45, 29), (11, 41, 44, 28), (8, 40, 41, 11), (29, 45, 42, 13), (13, 42, 43, 15), (25, 47, 40, 8)])
me_cube_005.polygons.foreach_set('use_smooth', [True] * 48)
_uv = me_cube_005.uv_layers.new(name='UVMap')
_uv.uv.foreach_set('vector', [0.5417, 0.0, 0.625, 0.0, 0.625, 0.25, 0.5417, 0.25, 0.5417, 0.4167, 0.625, 0.4167, 0.625, 0.5, 0.5417, 0.5, 0.5417, 0.5, 0.625, 0.5, 0.625, 0.75, 0.5417, 0.75, 0.5417, 0.9167, 0.625, 0.9167, 0.625, 1.0, 0.5417, 1.0, 0.2917, 0.5, 0.375, 0.5, 0.375, 0.75, 0.2917, 0.75, 0.7917, 0.5, 0.875, 0.5, 0.875, 0.75, 0.7917, 0.75, 0.375, 0.9167, 0.4583, 0.9167, 0.4583, 1.0, 0.375, 1.0, 0.5, 0.9167, 0.5417, 0.9167, 0.5417, 1.0, 0.5, 1.0, 0.375, 0.5, 0.4583, 0.5, 0.4583, 0.75, 0.375, 0.75, 0.5, 0.5, 0.5417, 0.5, 0.5417, 0.75, 0.5, 0.75, 0.375, 0.4167, 0.4583, 0.4167, 0.4583, 0.5, 0.375, 0.5, 0.5, 0.4167, 0.5417, 0.4167, 0.5417, 0.5, 0.5, 0.5, 0.375, 0.0, 0.4583, 0.0, 0.4583, 0.25, 0.375, 0.25, 0.5, 0.0, 0.5417, 0.0, 0.5417, 0.25, 0.5, 0.25, 0.5, 0.25, 0.5417, 0.25, 0.5417, 0.3333, 0.5, 0.3333, 0.5, 0.375, 0.5417, 0.375, 0.5417, 0.4167, 0.5, 0.4167, 0.375, 0.25, 0.4583, 0.25, 0.4583, 0.3333, 0.375, 0.3333, 0.375, 0.375, 0.4583, 0.375, 0.4583, 0.4167, 0.375, 0.4167, 0.5, 0.75, 0.5417, 0.75, 0.5417, 0.8333, 0.5, 0.8333, 0.5, 0.875, 0.5417, 0.875, 0.5417, 0.9167, 0.5, 0.9167, 0.375, 0.75, 0.4583, 0.75, 0.4583, 0.8333, 0.375, 0.8333, 0.375, 0.875, 0.4583, 0.875, 0.4583, 0.9167, 0.375, 0.9167, 0.625, 0.5, 0.7083, 0.5, 0.7083, 0.75, 0.625, 0.75, 0.75, 0.5, 0.7917, 0.5, 0.7917, 0.75, 0.75, 0.75, 0.125, 0.5, 0.2083, 0.5, 0.2083, 0.75, 0.125, 0.75, 0.25, 0.5, 0.2917, 0.5, 0.2917, 0.75, 0.25, 0.75, 0.5417, 0.75, 0.625, 0.75, 0.625, 0.8333, 0.5417, 0.8333, 0.5417, 0.875, 0.625, 0.875, 0.625, 0.9167, 0.5417, 0.9167, 0.5417, 0.25, 0.625, 0.25, 0.625, 0.3333, 0.5417, 0.3333, 0.5417, 0.375, 0.625, 0.375, 0.625, 0.4167, 0.5417, 0.4167, 0.5417, 0.3333, 0.625, 0.3333, 0.625, 0.375, 0.5417, 0.375, 0.5417, 0.8333, 0.625, 0.8333, 0.625, 0.875, 0.5417, 0.875, 0.2083, 0.5, 0.25, 0.5, 0.25, 0.75, 0.2083, 0.75, 0.7083, 0.5, 0.75, 0.5, 0.75, 0.75, 0.7083, 0.75, 0.375, 0.8333, 0.4583, 0.8333, 0.4583, 0.875, 0.375, 0.875, 0.5, 0.8333, 0.5417, 0.8333, 0.5417, 0.875, 0.5, 0.875, 0.375, 0.3333, 0.4583, 0.3333, 0.4583, 0.375, 0.375, 0.375, 0.5, 0.3333, 0.5417, 0.3333, 0.5417, 0.375, 0.5, 0.375, 0.4583, 0.3333, 0.5, 0.3333, 0.5, 0.375, 0.4583, 0.375, 0.4583, 0.8333, 0.5, 0.8333, 0.5, 0.875, 0.4583, 0.875, 0.4583, 0.875, 0.5, 0.875, 0.5, 0.9167, 0.4583, 0.9167, 0.4583, 0.75, 0.5, 0.75, 0.5, 0.8333, 0.4583, 0.8333, 0.4583, 0.375, 0.5, 0.375, 0.5, 0.4167, 0.4583, 0.4167, 0.4583, 0.25, 0.5, 0.25, 0.5, 0.3333, 0.4583, 0.3333, 0.4583, 0.0, 0.5, 0.0, 0.5, 0.25, 0.4583, 0.25, 0.4583, 0.4167, 0.5, 0.4167, 0.5, 0.5, 0.4583, 0.5, 0.4583, 0.5, 0.5, 0.5, 0.5, 0.75, 0.4583, 0.75, 0.4583, 0.9167, 0.5, 0.9167, 0.5, 1.0, 0.4583, 1.0])
me_cube_005.update()
me_cylinder_004 = bpy.data.meshes.new('Cylinder.004')
me_cylinder_004.from_pydata([(-1.187, -0.6637, 1.28e-07), (-1.43, -0.6637, 4.154e-07), (-1.187, -0.6312, -0.2051), (-1.43, -0.6312, -0.2051), (-1.187, -0.5369, -0.3901), (-1.43, -0.5369, -0.3901), (-1.187, -0.3901, -0.5369), (-1.43, -0.3901, -0.5369), (-1.187, -0.2051, -0.6312), (-1.43, -0.2051, -0.6312), (-1.187, -1.295e-06, -0.6637), (-1.43, -1.757e-06, -0.6637), (-1.187, 0.2051, -0.6312), (-1.43, 0.2051, -0.6312), (-1.187, 0.3901, -0.5369), (-1.43, 0.3901, -0.5369), (-1.187, 0.5369, -0.3901), (-1.43, 0.5369, -0.3901), (-1.187, 0.6312, -0.2051), (-1.43, 0.6312, -0.2051), (-1.187, 0.6637, 1.28e-07), (-1.43, 0.6637, 4.154e-07), (-1.187, 0.6312, 0.2051), (-1.43, 0.6312, 0.2051), (-1.187, 0.5369, 0.3901), (-1.43, 0.5369, 0.3901), (-1.187, 0.3901, 0.5369), (-1.43, 0.3901, 0.5369), (-1.187, 0.2051, 0.6312), (-1.43, 0.2051, 0.6312), (-1.187, -1.295e-06, 0.6637), (-1.43, -1.757e-06, 0.6637), (-1.187, -0.2051, 0.6312), (-1.43, -0.2051, 0.6312), (-1.187, -0.3901, 0.5369), (-1.43, -0.3901, 0.5369), (-1.187, -0.5369, 0.3901), (-1.43, -0.5369, 0.3901), (-1.187, -0.6312, 0.2051), (-1.43, -0.6312, 0.2051), (-1.66, -0.4385, 4.289e-07), (-1.66, -0.417, -0.1355), (-1.66, -0.3547, -0.2577), (-1.66, -0.2577, -0.3547), (-1.66, -0.1355, -0.417), (-1.66, -2.077e-06, -0.4384), (-1.66, 0.1355, -0.417), (-1.66, 0.2577, -0.3547), (-1.66, 0.3547, -0.2577), (-1.66, 0.417, -0.1355), (-1.66, 0.4384, 4.289e-07), (-1.66, 0.417, 0.1355), (-1.66, 0.3547, 0.2577), (-1.66, 0.2577, 0.3547), (-1.66, 0.1355, 0.417), (-1.66, -2.077e-06, 0.4384), (-1.66, -0.1355, 0.417), (-1.66, -0.2577, 0.3547), (-1.66, -0.3547, 0.2577), (-1.66, -0.417, 0.1355), (-1.904, -0.4018, 0.03804), (-1.904, -0.4018, 0.07235), (-1.904, 0.2077, 0.07235), (-1.904, 0.2077, 0.03804), (-1.904, 0.2077, 4.727e-07), (-1.904, 0.2077, -0.03803), (-1.904, 0.2077, -0.07235), (-1.904, -0.4018, -0.07235), (-1.904, -0.4018, -0.03803), (-1.904, -0.4018, 4.727e-07), (-1.904, -0.4018, 0.1079), (-1.904, 0.2077, 0.1079), (-1.904, 0.2077, -0.1079), (-1.904, -0.4018, -0.1079)], [], [(0, 1, 3, 2), (2, 3, 5, 4), (4, 5, 7, 6), (6, 7, 9, 8), (8, 9, 11, 10), (10, 11, 13, 12), (12, 13, 15, 14), (14, 15, 17, 16), (16, 17, 19, 18), (18, 19, 21, 20), (20, 21, 23, 22), (22, 23, 25, 24), (24, 25, 27, 26), (26, 27, 29, 28), (28, 29, 31, 30), (30, 31, 33, 32), (32, 33, 35, 34), (34, 35, 37, 36), (19, 17, 48, 49), (36, 37, 39, 38), (38, 39, 1, 0), (0, 2, 4, 6, 8, 10, 12, 14, 16, 18, 20, 22, 24, 26, 28, 30, 32, 34, 36, 38), (29, 27, 53, 54), (39, 37, 58, 59), (5, 3, 41, 42), (15, 13, 46, 47), (25, 23, 51, 52), (35, 33, 56, 57), (11, 9, 44, 45), (21, 19, 49, 50), (31, 29, 54, 55), (1, 39, 59, 40), (7, 5, 42, 43), (17, 15, 47, 48), (3, 1, 40, 41), (27, 25, 52, 53), (37, 35, 57, 58), (13, 11, 45, 46), (23, 21, 50, 51), (33, 31, 55, 56), (9, 7, 43, 44), (49, 48, 66, 65), (42, 41, 68, 67), (41, 40, 69, 68), (50, 49, 65, 64), (51, 50, 64, 63), (52, 51, 63, 62), (40, 59, 60, 69), (59, 58, 61, 60), (62, 63, 64, 65, 66, 67, 68, 69, 60, 61), (67, 66, 72, 73), (62, 61, 70, 71), (52, 62, 71, 53), (47, 72, 66, 48), (42, 67, 73, 43), (57, 70, 61, 58), (70, 57, 53, 71), (73, 72, 47, 43), (44, 43, 47, 46, 45), (54, 53, 57, 56, 55)])
me_cylinder_004.polygons.foreach_set('use_smooth', [True] * 60)
_uv = me_cylinder_004.uv_layers.new(name='UVMap')
_uv.uv.foreach_set('vector', [1.0, 0.5, 1.0, 1.0, 0.95, 1.0, 0.95, 0.5, 0.95, 0.5, 0.95, 1.0, 0.9, 1.0, 0.9, 0.5, 0.9, 0.5, 0.9, 1.0, 0.85, 1.0, 0.85, 0.5, 0.85, 0.5, 0.85, 1.0, 0.8, 1.0, 0.8, 0.5, 0.8, 0.5, 0.8, 1.0, 0.75, 1.0, 0.75, 0.5, 0.75, 0.5, 0.75, 1.0, 0.7, 1.0, 0.7, 0.5, 0.7, 0.5, 0.7, 1.0, 0.65, 1.0, 0.65, 0.5, 0.65, 0.5, 0.65, 1.0, 0.6, 1.0, 0.6, 0.5, 0.6, 0.5, 0.6, 1.0, 0.55, 1.0, 0.55, 0.5, 0.55, 0.5, 0.55, 1.0, 0.5, 1.0, 0.5, 0.5, 0.5, 0.5, 0.5, 1.0, 0.45, 1.0, 0.45, 0.5, 0.45, 0.5, 0.45, 1.0, 0.4, 1.0, 0.4, 0.5, 0.4, 0.5, 0.4, 1.0, 0.35, 1.0, 0.35, 0.5, 0.35, 0.5, 0.35, 1.0, 0.3, 1.0, 0.3, 0.5, 0.3, 0.5, 0.3, 1.0, 0.25, 1.0, 0.25, 0.5, 0.25, 0.5, 0.25, 1.0, 0.2, 1.0, 0.2, 0.5, 0.2, 0.5, 0.2, 1.0, 0.15, 1.0, 0.15, 0.5, 0.15, 0.5, 0.15, 1.0, 0.1, 1.0, 0.1, 0.5, 0.55, 1.0, 0.6, 1.0, 0.6, 1.0, 0.55, 1.0, 0.1, 0.5, 0.1, 1.0, 0.05, 1.0, 0.05, 0.5, 0.05, 0.5, 0.05, 1.0, -1.565e-07, 1.0, -1.565e-07, 0.5, 0.75, 0.49, 0.8242, 0.4783, 0.8911, 0.4442, 0.9442, 0.3911, 0.9783, 0.3242, 0.99, 0.25, 0.9783, 0.1758, 0.9442, 0.1089, 0.8911, 0.05584, 0.8242, 0.02175, 0.75, 0.01, 0.6758, 0.02175, 0.6089, 0.05584, 0.5558, 0.1089, 0.5217, 0.1758, 0.51, 0.25, 0.5217, 0.3242, 0.5558, 0.3911, 0.6089, 0.4442, 0.6758, 0.4783, 0.3, 1.0, 0.35, 1.0, 0.35, 1.0, 0.3, 1.0, 0.05, 1.0, 0.1, 1.0, 0.1, 1.0, 0.05, 1.0, 0.9, 1.0, 0.95, 1.0, 0.95, 1.0, 0.9, 1.0, 0.65, 1.0, 0.7, 1.0, 0.7, 1.0, 0.65, 1.0, 0.4, 1.0, 0.45, 1.0, 0.45, 1.0, 0.4, 1.0, 0.15, 1.0, 0.2, 1.0, 0.2, 1.0, 0.15, 1.0, 0.75, 1.0, 0.8, 1.0, 0.8, 1.0, 0.75, 1.0, 0.5, 1.0, 0.55, 1.0, 0.55, 1.0, 0.5, 1.0, 0.25, 1.0, 0.3, 1.0, 0.3, 1.0, 0.25, 1.0, -1.565e-07, 1.0, 0.05, 1.0, 0.05, 1.0, -1.565e-07, 1.0, 0.85, 1.0, 0.9, 1.0, 0.9, 1.0, 0.85, 1.0, 0.6, 1.0, 0.65, 1.0, 0.65, 1.0, 0.6, 1.0, 0.95, 1.0, 1.0, 1.0, 1.0, 1.0, 0.95, 1.0, 0.35, 1.0, 0.4, 1.0, 0.4, 1.0, 0.35, 1.0, 0.1, 1.0, 0.15, 1.0, 0.15, 1.0, 0.1, 1.0, 0.7, 1.0, 0.75, 1.0, 0.75, 1.0, 0.7, 1.0, 0.45, 1.0, 0.5, 1.0, 0.5, 1.0, 0.45, 1.0, 0.2, 1.0, 0.25, 1.0, 0.25, 1.0, 0.2, 1.0, 0.8, 1.0, 0.85, 1.0, 0.85, 1.0, 0.8, 1.0, 0.55, 1.0, 0.6, 1.0, 0.6, 1.0, 0.55, 1.0, 0.9, 1.0, 0.95, 1.0, 0.95, 1.0, 0.9, 1.0, 0.95, 1.0, 1.0, 1.0, 1.0, 1.0, 0.95, 1.0, 0.5, 1.0, 0.55, 1.0, 0.55, 1.0, 0.5, 1.0, 0.45, 1.0, 0.5, 1.0, 0.5, 1.0, 0.45, 1.0, 0.4, 1.0, 0.45, 1.0, 0.45, 1.0, 0.4, 1.0, -1.565e-07, 1.0, 0.05, 1.0, 0.05, 1.0, -1.565e-07, 1.0, 0.05, 1.0, 0.1, 1.0, 0.1, 1.0, 0.05, 1.0, 0.4, 1.0, 0.45, 1.0, 0.5, 1.0, 0.55, 1.0, 0.6, 1.0, 0.9, 1.0, 0.95, 1.0, 1.0, 1.0, 0.05, 1.0, 0.1, 1.0, 0.9, 1.0, 0.6, 1.0, 0.6, 1.0, 0.9, 1.0, 0.4, 1.0, 0.1, 1.0, 0.1, 1.0, 0.4, 1.0, 0.4, 1.0, 0.4, 1.0, 0.4, 1.0, 0.35, 1.0, 0.65, 1.0, 0.6, 1.0, 0.6, 1.0, 0.6, 1.0, 0.9, 1.0, 0.9, 1.0, 0.9, 1.0, 0.85, 1.0, 0.15, 1.0, 0.1, 1.0, 0.1, 1.0, 0.1, 1.0, 0.1, 1.0, 0.15, 1.0, 0.35, 1.0, 0.4, 1.0, 0.9, 1.0, 0.6, 1.0, 0.65, 1.0, 0.85, 1.0, 0.8, 1.0, 0.85, 1.0, 0.65, 1.0, 0.7, 1.0, 0.75, 1.0, 0.3, 1.0, 0.35, 1.0, 0.15, 1.0, 0.2, 1.0, 0.25, 1.0])
me_cylinder_004.update()
me_cube_007 = bpy.data.meshes.new('Cube.007')
me_cube_007.from_pydata([(2.447e-07, -0.2094, -0.1481), (2.447e-07, -0.2094, 0.1481), (-0.2094, -2.447e-07, -0.1481), (-0.2094, -2.447e-07, 0.1481), (0.2128, 0.08878, -0.1481), (0.2128, 0.003345, -0.1481), (0.2128, 0.003345, 0.1481), (0.2128, 0.08878, 0.1481), (0.003344, 0.2128, -0.1481), (0.08878, 0.2128, -0.1481), (0.08878, 0.2128, 0.1481), (0.003344, 0.2128, 0.1481)], [], [(9, 10, 7, 4), (0, 1, 3, 2), (3, 1, 6, 7, 10, 11), (5, 6, 1, 0), (2, 3, 11, 8), (4, 7, 6, 5), (10, 9, 8, 11), (0, 2, 8, 9, 4, 5)])
_uv = me_cube_007.uv_layers.new(name='UVMap')
_uv.uv.foreach_set('vector', [0.375, 0.801, 0.625, 0.801, 0.625, 0.949, 0.375, 0.949, 0.375, 0.25, 0.625, 0.25, 0.625, 0.5, 0.375, 0.5, 0.625, 0.5, 0.875, 0.5, 0.875, 0.7082, 0.824, 0.75, 0.676, 0.75, 0.625, 0.7082, 0.375, 0.0418, 0.625, 0.0418, 0.625, 0.25, 0.375, 0.25, 0.375, 0.5, 0.625, 0.5, 0.625, 0.7082, 0.375, 0.7082, 0.375, 0.0, 0.625, 0.0, 0.625, 0.0418, 0.375, 0.0418, 0.625, 0.801, 0.375, 0.801, 0.375, 0.7082, 0.625, 0.7082, 0.125, 0.5, 0.375, 0.5, 0.375, 0.7082, 0.324, 0.75, 0.176, 0.75, 0.125, 0.7082])
me_cube_007.update()
me_cube_008 = bpy.data.meshes.new('Cube.008')
me_cube_008.from_pydata([(0.3091, 0.05138, -0.116), (0.3091, 0.05138, 0.06242), (-0.005315, -0.2631, -0.116), (-0.005315, -0.2631, 0.06242), (0.05138, 0.3091, -0.116), (0.05138, 0.3091, 0.06242), (-0.2631, -0.005315, -0.116), (-0.2631, -0.005315, 0.06242)], [], [(0, 1, 3, 2), (2, 3, 7, 6), (6, 7, 5, 4), (4, 5, 1, 0), (2, 6, 4, 0), (7, 3, 1, 5)])
_uv = me_cube_008.uv_layers.new(name='UVMap')
_uv.uv.foreach_set('vector', [0.375, 0.0, 0.625, 0.0, 0.625, 0.25, 0.375, 0.25, 0.375, 0.25, 0.625, 0.25, 0.625, 0.5, 0.375, 0.5, 0.375, 0.5, 0.625, 0.5, 0.625, 0.75, 0.375, 0.75, 0.375, 0.75, 0.625, 0.75, 0.625, 1.0, 0.375, 1.0, 0.125, 0.5, 0.375, 0.5, 0.375, 0.75, 0.125, 0.75, 0.625, 0.5, 0.875, 0.5, 0.875, 0.75, 0.625, 0.75])
me_cube_008.update()
me_cube_009 = bpy.data.meshes.new('Cube.009')
me_cube_009.from_pydata([(-0.2094, -2.447e-07, -0.1481), (-0.2094, -2.447e-07, 0.1481), (-2.447e-07, 0.2094, -0.1481), (-2.447e-07, 0.2094, 0.1481), (0.08878, -0.2128, -0.1481), (0.003345, -0.2128, -0.1481), (0.003345, -0.2128, 0.1481), (0.08878, -0.2128, 0.1481), (0.2128, -0.003344, -0.1481), (0.2128, -0.08878, -0.1481), (0.2128, -0.08878, 0.1481), (0.2128, -0.003344, 0.1481)], [], [(9, 10, 7, 4), (0, 1, 3, 2), (3, 1, 6, 7, 10, 11), (5, 6, 1, 0), (2, 3, 11, 8), (4, 7, 6, 5), (10, 9, 8, 11), (0, 2, 8, 9, 4, 5)])
_uv = me_cube_009.uv_layers.new(name='UVMap')
_uv.uv.foreach_set('vector', [0.375, 0.801, 0.625, 0.801, 0.625, 0.949, 0.375, 0.949, 0.375, 0.25, 0.625, 0.25, 0.625, 0.5, 0.375, 0.5, 0.625, 0.5, 0.875, 0.5, 0.875, 0.7082, 0.824, 0.75, 0.676, 0.75, 0.625, 0.7082, 0.375, 0.0418, 0.625, 0.0418, 0.625, 0.25, 0.375, 0.25, 0.375, 0.5, 0.625, 0.5, 0.625, 0.7082, 0.375, 0.7082, 0.375, 0.0, 0.625, 0.0, 0.625, 0.0418, 0.375, 0.0418, 0.625, 0.801, 0.375, 0.801, 0.375, 0.7082, 0.625, 0.7082, 0.125, 0.5, 0.375, 0.5, 0.375, 0.7082, 0.324, 0.75, 0.176, 0.75, 0.125, 0.7082])
me_cube_009.update()
me_cube_010 = bpy.data.meshes.new('Cube.010')
me_cube_010.from_pydata([(0.05138, -0.3091, -0.116), (0.05138, -0.3091, 0.06242), (-0.2631, 0.005315, -0.116), (-0.2631, 0.005315, 0.06242), (0.3091, -0.05138, -0.116), (0.3091, -0.05138, 0.06242), (-0.005315, 0.2631, -0.116), (-0.005315, 0.2631, 0.06242)], [], [(0, 1, 3, 2), (2, 3, 7, 6), (6, 7, 5, 4), (4, 5, 1, 0), (2, 6, 4, 0), (7, 3, 1, 5)])
_uv = me_cube_010.uv_layers.new(name='UVMap')
_uv.uv.foreach_set('vector', [0.375, 0.0, 0.625, 0.0, 0.625, 0.25, 0.375, 0.25, 0.375, 0.25, 0.625, 0.25, 0.625, 0.5, 0.375, 0.5, 0.375, 0.5, 0.625, 0.5, 0.625, 0.75, 0.375, 0.75, 0.375, 0.75, 0.625, 0.75, 0.625, 1.0, 0.375, 1.0, 0.125, 0.5, 0.375, 0.5, 0.375, 0.75, 0.125, 0.75, 0.625, 0.5, 0.875, 0.5, 0.875, 0.75, 0.625, 0.75])
me_cube_010.update()
me_cube_011 = bpy.data.meshes.new('Cube.011')
me_cube_011.from_pydata([(-1.925e-07, 0.2094, -0.1481), (-1.925e-07, 0.2094, 0.1481), (0.2094, 1.925e-07, -0.1481), (0.2094, 1.925e-07, 0.1481), (-0.2128, -0.08878, -0.1481), (-0.2128, -0.003345, -0.1481), (-0.2128, -0.003345, 0.1481), (-0.2128, -0.08878, 0.1481), (-0.003344, -0.2128, -0.1481), (-0.08878, -0.2128, -0.1481), (-0.08878, -0.2128, 0.1481), (-0.003344, -0.2128, 0.1481)], [], [(9, 10, 7, 4), (0, 1, 3, 2), (3, 1, 6, 7, 10, 11), (5, 6, 1, 0), (2, 3, 11, 8), (4, 7, 6, 5), (10, 9, 8, 11), (0, 2, 8, 9, 4, 5)])
_uv = me_cube_011.uv_layers.new(name='UVMap')
_uv.uv.foreach_set('vector', [0.375, 0.801, 0.625, 0.801, 0.625, 0.949, 0.375, 0.949, 0.375, 0.25, 0.625, 0.25, 0.625, 0.5, 0.375, 0.5, 0.625, 0.5, 0.875, 0.5, 0.875, 0.7082, 0.824, 0.75, 0.676, 0.75, 0.625, 0.7082, 0.375, 0.0418, 0.625, 0.0418, 0.625, 0.25, 0.375, 0.25, 0.375, 0.5, 0.625, 0.5, 0.625, 0.7082, 0.375, 0.7082, 0.375, 0.0, 0.625, 0.0, 0.625, 0.0418, 0.375, 0.0418, 0.625, 0.801, 0.375, 0.801, 0.375, 0.7082, 0.625, 0.7082, 0.125, 0.5, 0.375, 0.5, 0.375, 0.7082, 0.324, 0.75, 0.176, 0.75, 0.125, 0.7082])
me_cube_011.update()
me_cube_012 = bpy.data.meshes.new('Cube.012')
me_cube_012.from_pydata([(-0.3091, -0.05138, -0.116), (-0.3091, -0.05138, 0.06242), (0.005315, 0.2631, -0.116), (0.005315, 0.2631, 0.06242), (-0.05138, -0.3091, -0.116), (-0.05138, -0.3091, 0.06242), (0.2631, 0.005315, -0.116), (0.2631, 0.005315, 0.06242)], [], [(0, 1, 3, 2), (2, 3, 7, 6), (6, 7, 5, 4), (4, 5, 1, 0), (2, 6, 4, 0), (7, 3, 1, 5)])
_uv = me_cube_012.uv_layers.new(name='UVMap')
_uv.uv.foreach_set('vector', [0.375, 0.0, 0.625, 0.0, 0.625, 0.25, 0.375, 0.25, 0.375, 0.25, 0.625, 0.25, 0.625, 0.5, 0.375, 0.5, 0.375, 0.5, 0.625, 0.5, 0.625, 0.75, 0.375, 0.75, 0.375, 0.75, 0.625, 0.75, 0.625, 1.0, 0.375, 1.0, 0.125, 0.5, 0.375, 0.5, 0.375, 0.75, 0.125, 0.75, 0.625, 0.5, 0.875, 0.5, 0.875, 0.75, 0.625, 0.75])
me_cube_012.update()
me_cube_013 = bpy.data.meshes.new('Cube.013')
me_cube_013.from_pydata([(0.2094, 8.075e-08, -0.1481), (0.2094, 8.075e-08, 0.1481), (8.075e-08, -0.2094, -0.1481), (8.075e-08, -0.2094, 0.1481), (-0.08878, 0.2128, -0.1481), (-0.003345, 0.2128, -0.1481), (-0.003345, 0.2128, 0.1481), (-0.08878, 0.2128, 0.1481), (-0.2128, 0.003344, -0.1481), (-0.2128, 0.08878, -0.1481), (-0.2128, 0.08878, 0.1481), (-0.2128, 0.003344, 0.1481)], [], [(9, 10, 7, 4), (0, 1, 3, 2), (3, 1, 6, 7, 10, 11), (5, 6, 1, 0), (2, 3, 11, 8), (4, 7, 6, 5), (10, 9, 8, 11), (0, 2, 8, 9, 4, 5)])
_uv = me_cube_013.uv_layers.new(name='UVMap')
_uv.uv.foreach_set('vector', [0.375, 0.801, 0.625, 0.801, 0.625, 0.949, 0.375, 0.949, 0.375, 0.25, 0.625, 0.25, 0.625, 0.5, 0.375, 0.5, 0.625, 0.5, 0.875, 0.5, 0.875, 0.7082, 0.824, 0.75, 0.676, 0.75, 0.625, 0.7082, 0.375, 0.0418, 0.625, 0.0418, 0.625, 0.25, 0.375, 0.25, 0.375, 0.5, 0.625, 0.5, 0.625, 0.7082, 0.375, 0.7082, 0.375, 0.0, 0.625, 0.0, 0.625, 0.0418, 0.375, 0.0418, 0.625, 0.801, 0.375, 0.801, 0.375, 0.7082, 0.625, 0.7082, 0.125, 0.5, 0.375, 0.5, 0.375, 0.7082, 0.324, 0.75, 0.176, 0.75, 0.125, 0.7082])
me_cube_013.update()
me_cube_014 = bpy.data.meshes.new('Cube.014')
me_cube_014.from_pydata([(-0.05138, 0.3091, -0.116), (-0.05138, 0.3091, 0.06242), (0.2631, -0.005315, -0.116), (0.2631, -0.005315, 0.06242), (-0.3091, 0.05138, -0.116), (-0.3091, 0.05138, 0.06242), (0.005315, -0.2631, -0.116), (0.005315, -0.2631, 0.06242)], [], [(0, 1, 3, 2), (2, 3, 7, 6), (6, 7, 5, 4), (4, 5, 1, 0), (2, 6, 4, 0), (7, 3, 1, 5)])
_uv = me_cube_014.uv_layers.new(name='UVMap')
_uv.uv.foreach_set('vector', [0.375, 0.0, 0.625, 0.0, 0.625, 0.25, 0.375, 0.25, 0.375, 0.25, 0.625, 0.25, 0.625, 0.5, 0.375, 0.5, 0.375, 0.5, 0.625, 0.5, 0.625, 0.75, 0.375, 0.75, 0.375, 0.75, 0.625, 0.75, 0.625, 1.0, 0.375, 1.0, 0.125, 0.5, 0.375, 0.5, 0.375, 0.75, 0.125, 0.75, 0.625, 0.5, 0.875, 0.5, 0.875, 0.75, 0.625, 0.75])
me_cube_014.update()
me_cylinder_005 = bpy.data.meshes.new('Cylinder.005')
me_cylinder_005.from_pydata([(2.175e-07, -0.2225, -0.05709), (2.175e-07, -0.2225, 0.05709), (-0.05324, -0.216, -0.05709), (-0.05324, -0.216, 0.05709), (-0.1034, -0.197, -0.05709), (-0.1034, -0.197, 0.05709), (-0.1475, -0.1665, -0.05709), (-0.1475, -0.1665, 0.05709), (-0.1831, -0.1264, -0.05709), (-0.1831, -0.1264, 0.05709), (-0.208, -0.07889, -0.05709), (-0.208, -0.07889, 0.05709), (-0.2209, -0.02682, -0.05709), (-0.2209, -0.02682, 0.05709), (-0.2209, 0.02682, -0.05709), (-0.2209, 0.02682, 0.05709), (-0.208, 0.07889, -0.05709), (-0.208, 0.07889, 0.05709), (-0.1831, 0.1264, -0.05709), (-0.1831, 0.1264, 0.05709), (-0.1475, 0.1665, -0.05709), (-0.1475, 0.1665, 0.05709), (-0.1034, 0.197, -0.05709), (-0.1034, 0.197, 0.05709), (-0.05324, 0.216, -0.05709), (-0.05324, 0.216, 0.05709), (-2.175e-07, 0.2225, -0.05709), (-2.175e-07, 0.2225, 0.05709), (0.05324, 0.216, -0.05709), (0.05324, 0.216, 0.05709), (0.1034, 0.197, -0.05709), (0.1034, 0.197, 0.05709), (0.1475, 0.1665, -0.05709), (0.1475, 0.1665, 0.05709), (0.1831, 0.1264, -0.05709), (0.1831, 0.1264, 0.05709), (0.208, 0.07889, -0.05709), (0.208, 0.07889, 0.05709), (0.2209, 0.02682, -0.05709), (0.2209, 0.02682, 0.05709), (0.2209, -0.02682, -0.05709), (0.2209, -0.02682, 0.05709), (0.208, -0.07889, -0.05709), (0.208, -0.07889, 0.05709), (0.1831, -0.1264, -0.05709), (0.1831, -0.1264, 0.05709), (0.1475, -0.1665, -0.05709), (0.1475, -0.1665, 0.05709), (0.1034, -0.197, -0.05709), (0.1034, -0.197, 0.05709), (0.05324, -0.216, -0.05709), (0.05324, -0.216, 0.05709)], [], [(0, 1, 3, 2), (2, 3, 5, 4), (4, 5, 7, 6), (6, 7, 9, 8), (8, 9, 11, 10), (10, 11, 13, 12), (12, 13, 15, 14), (14, 15, 17, 16), (16, 17, 19, 18), (18, 19, 21, 20), (20, 21, 23, 22), (22, 23, 25, 24), (24, 25, 27, 26), (26, 27, 29, 28), (28, 29, 31, 30), (30, 31, 33, 32), (32, 33, 35, 34), (34, 35, 37, 36), (36, 37, 39, 38), (38, 39, 41, 40), (40, 41, 43, 42), (42, 43, 45, 44), (44, 45, 47, 46), (46, 47, 49, 48), (3, 1, 51, 49, 47, 45, 43, 41, 39, 37, 35, 33, 31, 29, 27, 25, 23, 21, 19, 17, 15, 13, 11, 9, 7, 5), (48, 49, 51, 50), (50, 51, 1, 0), (0, 2, 4, 6, 8, 10, 12, 14, 16, 18, 20, 22, 24, 26, 28, 30, 32, 34, 36, 38, 40, 42, 44, 46, 48, 50)])
me_cylinder_005.polygons.foreach_set('use_smooth', [True] * 28)
_uv = me_cylinder_005.uv_layers.new(name='UVMap')
_uv.uv.foreach_set('vector', [1.0, 0.5, 1.0, 1.0, 0.9615, 1.0, 0.9615, 0.5, 0.9615, 0.5, 0.9615, 1.0, 0.9231, 1.0, 0.9231, 0.5, 0.9231, 0.5, 0.9231, 1.0, 0.8846, 1.0, 0.8846, 0.5, 0.8846, 0.5, 0.8846, 1.0, 0.8462, 1.0, 0.8462, 0.5, 0.8462, 0.5, 0.8462, 1.0, 0.8077, 1.0, 0.8077, 0.5, 0.8077, 0.5, 0.8077, 1.0, 0.7692, 1.0, 0.7692, 0.5, 0.7692, 0.5, 0.7692, 1.0, 0.7308, 1.0, 0.7308, 0.5, 0.7308, 0.5, 0.7308, 1.0, 0.6923, 1.0, 0.6923, 0.5, 0.6923, 0.5, 0.6923, 1.0, 0.6538, 1.0, 0.6538, 0.5, 0.6538, 0.5, 0.6538, 1.0, 0.6154, 1.0, 0.6154, 0.5, 0.6154, 0.5, 0.6154, 1.0, 0.5769, 1.0, 0.5769, 0.5, 0.5769, 0.5, 0.5769, 1.0, 0.5385, 1.0, 0.5385, 0.5, 0.5385, 0.5, 0.5385, 1.0, 0.5, 1.0, 0.5, 0.5, 0.5, 0.5, 0.5, 1.0, 0.4615, 1.0, 0.4615, 0.5, 0.4615, 0.5, 0.4615, 1.0, 0.4231, 1.0, 0.4231, 0.5, 0.4231, 0.5, 0.4231, 1.0, 0.3846, 1.0, 0.3846, 0.5, 0.3846, 0.5, 0.3846, 1.0, 0.3462, 1.0, 0.3462, 0.5, 0.3462, 0.5, 0.3462, 1.0, 0.3077, 1.0, 0.3077, 0.5, 0.3077, 0.5, 0.3077, 1.0, 0.2692, 1.0, 0.2692, 0.5, 0.2692, 0.5, 0.2692, 1.0, 0.2308, 1.0, 0.2308, 0.5, 0.2308, 0.5, 0.2308, 1.0, 0.1923, 1.0, 0.1923, 0.5, 0.1923, 0.5, 0.1923, 1.0, 0.1538, 1.0, 0.1538, 0.5, 0.1538, 0.5, 0.1538, 1.0, 0.1154, 1.0, 0.1154, 0.5, 0.1154, 0.5, 0.1154, 1.0, 0.07692, 1.0, 0.07692, 0.5, 0.3074, 0.483, 0.25, 0.49, 0.1926, 0.483, 0.1385, 0.4625, 0.09085, 0.4296, 0.05248, 0.3863, 0.0256, 0.3351, 0.01175, 0.2789, 0.01175, 0.2211, 0.0256, 0.1649, 0.05248, 0.1137, 0.09085, 0.07036, 0.1385, 0.03749, 0.1926, 0.01697, 0.25, 0.01, 0.3074, 0.01697, 0.3615, 0.03749, 0.4091, 0.07036, 0.4475, 0.1137, 0.4744, 0.1649, 0.4883, 0.2211, 0.4883, 0.2789, 0.4744, 0.3351, 0.4475, 0.3863, 0.4091, 0.4296, 0.3615, 0.4625, 0.07692, 0.5, 0.07692, 1.0, 0.03846, 1.0, 0.03846, 0.5, 0.03846, 0.5, 0.03846, 1.0, -3.055e-07, 1.0, -3.055e-07, 0.5, 0.75, 0.49, 0.8074, 0.483, 0.8615, 0.4625, 0.9091, 0.4296, 0.9475, 0.3863, 0.9744, 0.3351, 0.9883, 0.2789, 0.9883, 0.2211, 0.9744, 0.1649, 0.9475, 0.1137, 0.9091, 0.07036, 0.8615, 0.03749, 0.8074, 0.01697, 0.75, 0.01, 0.6926, 0.01697, 0.6385, 0.03749, 0.5909, 0.07036, 0.5525, 0.1137, 0.5256, 0.1649, 0.5117, 0.2211, 0.5117, 0.2789, 0.5256, 0.3351, 0.5525, 0.3863, 0.5909, 0.4296, 0.6385, 0.4625, 0.6926, 0.483])
me_cylinder_005.update()
me_cylinder_008 = bpy.data.meshes.new('Cylinder.008')
me_cylinder_008.from_pydata([(0.604, -0.8872, -1.916e-07), (-0.604, -0.8872, 4.46e-07), (0.604, -0.8437, -0.2741), (-0.604, -0.8437, -0.2741), (0.604, -0.7177, -0.5215), (-0.604, -0.7177, -0.5215), (0.604, -0.5215, 0.7177), (-0.604, -0.5215, 0.7177), (0.604, -0.7177, 0.5215), (-0.604, -0.7177, 0.5215), (0.604, -0.8437, 0.2741), (-0.604, -0.8437, 0.2741), (0.604, -0.7487, -0.02193), (-0.604, -0.7487, -0.02193), (0.604, -0.7053, -0.2961), (-0.604, -0.7053, -0.2961), (0.604, -0.5793, -0.5434), (-0.604, -0.5793, -0.5434), (0.604, -0.383, 0.6958), (-0.604, -0.383, 0.6958), (0.604, -0.5793, 0.4995), (-0.604, -0.5793, 0.4995), (0.604, -0.7053, 0.2522), (-0.604, -0.7053, 0.2522)], [], [(0, 1, 3, 2), (2, 3, 5, 4), (6, 7, 9, 8), (8, 9, 11, 10), (10, 11, 1, 0), (12, 14, 15, 13), (14, 16, 17, 15), (18, 20, 21, 19), (20, 22, 23, 21), (22, 12, 13, 23), (2, 14, 12, 0), (6, 18, 19, 7), (0, 12, 22, 10), (4, 16, 14, 2), (10, 22, 20, 8), (1, 13, 15, 3), (8, 20, 18, 6), (11, 23, 13, 1), (3, 15, 17, 5), (9, 21, 23, 11), (7, 19, 21, 9), (5, 17, 16, 4)])
me_cylinder_008.polygons.foreach_set('use_smooth', [True] * 22)
_uv = me_cylinder_008.uv_layers.new(name='UVMap')
_uv.uv.foreach_set('vector', [1.0, 0.5, 1.0, 1.0, 0.95, 1.0, 0.95, 0.5, 0.95, 0.5, 0.95, 1.0, 0.9, 1.0, 0.9, 0.5, 0.15, 0.5, 0.15, 1.0, 0.1, 1.0, 0.1, 0.5, 0.1, 0.5, 0.1, 1.0, 0.05, 1.0, 0.05, 0.5, 0.05, 0.5, 0.05, 1.0, -1.565e-07, 1.0, -1.565e-07, 0.5, 1.0, 0.5, 0.95, 0.5, 0.95, 1.0, 1.0, 1.0, 0.95, 0.5, 0.9, 0.5, 0.9, 1.0, 0.95, 1.0, 0.15, 0.5, 0.1, 0.5, 0.1, 1.0, 0.15, 1.0, 0.1, 0.5, 0.05, 0.5, 0.05, 1.0, 0.1, 1.0, 0.05, 0.5, -1.565e-07, 0.5, -1.565e-07, 1.0, 0.05, 1.0, 0.95, 0.5, 0.95, 0.5, 1.0, 0.5, 1.0, 0.5, 0.15, 0.5, 0.15, 0.5, 0.15, 1.0, 0.15, 1.0, -1.565e-07, 0.5, -1.565e-07, 0.5, 0.05, 0.5, 0.05, 0.5, 0.9, 0.5, 0.9, 0.5, 0.95, 0.5, 0.95, 0.5, 0.05, 0.5, 0.05, 0.5, 0.1, 0.5, 0.1, 0.5, 1.0, 1.0, 1.0, 1.0, 0.95, 1.0, 0.95, 1.0, 0.1, 0.5, 0.1, 0.5, 0.15, 0.5, 0.15, 0.5, 0.05, 1.0, 0.05, 1.0, -1.565e-07, 1.0, -1.565e-07, 1.0, 0.95, 1.0, 0.95, 1.0, 0.9, 1.0, 0.9, 1.0, 0.1, 1.0, 0.1, 1.0, 0.05, 1.0, 0.05, 1.0, 0.15, 1.0, 0.15, 1.0, 0.1, 1.0, 0.1, 1.0, 0.9, 1.0, 0.9, 1.0, 0.9, 0.5, 0.9, 0.5])
me_cylinder_008.update()

# ---- objects
ob_cylinder = bpy.data.objects.new('Cylinder', me_cylinder)
ob_cylinder_001 = bpy.data.objects.new('Cylinder.001', me_cylinder_001)
ob_cylinder_002 = bpy.data.objects.new('Cylinder.002', me_cylinder_002)
ob_cylinder_003 = bpy.data.objects.new('Cylinder.003', me_cylinder_003)
ob_cube = bpy.data.objects.new('Cube', me_cube_004)
ob_cube_001 = bpy.data.objects.new('Cube.001', me_cube_005)
ob_cylinder_004 = bpy.data.objects.new('Cylinder.004', me_cylinder_004)
ob_cube_003 = bpy.data.objects.new('Cube.003', me_cube_007)
ob_cube_004 = bpy.data.objects.new('Cube.004', me_cube_008)
ob_cube_005 = bpy.data.objects.new('Cube.005', me_cube_009)
ob_cube_006 = bpy.data.objects.new('Cube.006', me_cube_010)
ob_cube_007 = bpy.data.objects.new('Cube.007', me_cube_011)
ob_cube_008 = bpy.data.objects.new('Cube.008', me_cube_012)
ob_cube_009 = bpy.data.objects.new('Cube.009', me_cube_013)
ob_cube_010 = bpy.data.objects.new('Cube.010', me_cube_014)
ob_mount = bpy.data.objects.new('Mount', me_cylinder_005)
ob_yaw = bpy.data.objects.new('Yaw', None)
ob_pitch = bpy.data.objects.new('Pitch', None)
ob_cylinder_005 = bpy.data.objects.new('Cylinder.005', me_cylinder_008)

# ---- transforms, parenting, visibility, modifiers, constraints
ob_cylinder.location = (0.0, 0.0, 0.0)
_m = ob_cylinder.modifiers.new('Auto Smooth', 'NODES')
_m.node_group = ng_auto_smooth
_gi = [s.identifier for s in ng_auto_smooth.interface.items_tree if s.item_type == 'SOCKET' and s.in_out == 'INPUT']
_m[_gi[1]] = 0.5236  # Angle
ob_cylinder_001.parent = ob_pitch
ob_cylinder_001.matrix_parent_inverse = Matrix(((1.0, -0.0, 0.0, -0.0), (-0.0, 1.0, -0.0, 0.0), (0.0, -0.0, 1.0, -1.57), (-0.0, 0.0, -0.0, 1.0)))
ob_cylinder_001.location = (0.0, 0.0, 1.57)
_m = ob_cylinder_001.modifiers.new('Auto Smooth', 'NODES')
_m.node_group = ng_auto_smooth
_gi = [s.identifier for s in ng_auto_smooth.interface.items_tree if s.item_type == 'SOCKET' and s.in_out == 'INPUT']
_m[_gi[1]] = 0.5236  # Angle
ob_cylinder_002.parent = ob_yaw
ob_cylinder_002.location = (0.0, 0.0, 1.57)
_m = ob_cylinder_002.modifiers.new('Mirror', 'MIRROR')
_m = ob_cylinder_002.modifiers.new('Auto Smooth', 'NODES')
_m.node_group = ng_auto_smooth
_gi = [s.identifier for s in ng_auto_smooth.interface.items_tree if s.item_type == 'SOCKET' and s.in_out == 'INPUT']
_m[_gi[1]] = 0.5236  # Angle
ob_cylinder_003.parent = ob_yaw
ob_cylinder_003.location = (0.0, 0.0, 0.0)
_m = ob_cylinder_003.modifiers.new('Auto Smooth', 'NODES')
_m.node_group = ng_auto_smooth
_gi = [s.identifier for s in ng_auto_smooth.interface.items_tree if s.item_type == 'SOCKET' and s.in_out == 'INPUT']
_m[_gi[1]] = 0.5236  # Angle
ob_cube.parent = ob_yaw
ob_cube.location = (0.0, 0.0, 0.8627)
ob_cube_001.parent = ob_pitch
ob_cube_001.matrix_parent_inverse = Matrix(((1.0, -0.0, 0.0, -0.0), (-0.0, 1.0, -0.0, 0.0), (0.0, -0.0, 1.0, -1.57), (-0.0, 0.0, -0.0, 1.0)))
ob_cube_001.location = (-1.147e-06, 1.174, 1.57)
_m = ob_cube_001.modifiers.new('Auto Smooth', 'NODES')
_m.node_group = ng_auto_smooth
_gi = [s.identifier for s in ng_auto_smooth.interface.items_tree if s.item_type == 'SOCKET' and s.in_out == 'INPUT']
_m[_gi[1]] = 0.5236  # Angle
ob_cylinder_004.parent = ob_pitch
ob_cylinder_004.matrix_parent_inverse = Matrix(((1.0, -0.0, 0.0, -0.0), (-0.0, 1.0, -0.0, 0.0), (0.0, -0.0, 1.0, -1.57), (-0.0, 0.0, -0.0, 1.0)))
ob_cylinder_004.location = (0.0, 0.0, 1.57)
_m = ob_cylinder_004.modifiers.new('Mirror', 'MIRROR')
_m = ob_cylinder_004.modifiers.new('Auto Smooth', 'NODES')
_m.node_group = ng_auto_smooth
_gi = [s.identifier for s in ng_auto_smooth.interface.items_tree if s.item_type == 'SOCKET' and s.in_out == 'INPUT']
_m[_gi[1]] = 0.5236  # Angle
ob_cube_003.parent = ob_cube_004
ob_cube_003.matrix_parent_inverse = Matrix(((1.0, -0.0, 0.0, -1.108), (-0.0, 1.0, -0.0, -1.108), (0.0, -0.0, 1.0, -0.01509), (-0.0, 0.0, -0.0, 1.0)))
ob_cube_003.location = (1.108, 1.108, 0.2022)
ob_cube_004.location = (1.108, 1.108, 0.01509)
ob_cube_005.parent = ob_cube_006
ob_cube_005.matrix_parent_inverse = Matrix(((1.0, -0.0, -0.0, -1.108), (-0.0, 1.0, 0.0, 1.108), (-0.0, -0.0, 1.0, -0.01509), (-0.0, 0.0, -0.0, 1.0)))
ob_cube_005.location = (1.108, -1.108, 0.2022)
ob_cube_006.location = (1.108, -1.108, 0.01509)
ob_cube_007.parent = ob_cube_008
ob_cube_007.matrix_parent_inverse = Matrix(((1.0, -0.0, 0.0, 1.108), (-0.0, 1.0, -0.0, 1.108), (-0.0, 0.0, 1.0, -0.01509), (-0.0, 0.0, -0.0, 1.0)))
ob_cube_007.location = (-1.108, -1.108, 0.2022)
ob_cube_008.location = (-1.108, -1.108, 0.01509)
ob_cube_009.parent = ob_cube_010
ob_cube_009.matrix_parent_inverse = Matrix(((1.0, -0.0, 0.0, 1.108), (-0.0, 1.0, -0.0, -1.108), (0.0, 0.0, 1.0, -0.01509), (-0.0, 0.0, -0.0, 1.0)))
ob_cube_009.location = (-1.108, 1.108, 0.2022)
ob_cube_010.location = (-1.108, 1.108, 0.01509)
ob_mount.location = (0.0, 0.0, 0.0)
_m = ob_mount.modifiers.new('Auto Smooth', 'NODES')
_m.node_group = ng_auto_smooth
_gi = [s.identifier for s in ng_auto_smooth.interface.items_tree if s.item_type == 'SOCKET' and s.in_out == 'INPUT']
_m[_gi[1]] = 0.5236  # Angle
ob_yaw.location = (0.0, 0.0, 0.0)
ob_pitch.parent = ob_yaw
ob_pitch.location = (0.0, 0.0, 1.57)
ob_cylinder_005.parent = ob_pitch
ob_cylinder_005.matrix_parent_inverse = Matrix(((1.0, -0.0, 0.0, -0.0), (-0.0, 1.0, -0.0, 0.0), (0.0, -0.0, 1.0, -1.57), (-0.0, 0.0, -0.0, 1.0)))
ob_cylinder_005.location = (0.0, 0.0, 1.57)
_m = ob_cylinder_005.modifiers.new('Auto Smooth', 'NODES')
_m.node_group = ng_auto_smooth
_gi = [s.identifier for s in ng_auto_smooth.interface.items_tree if s.item_type == 'SOCKET' and s.in_out == 'INPUT']
_m[_gi[1]] = 0.5236  # Angle

# ---- collection membership
col_collection.objects.link(ob_cylinder)
col_collection.objects.link(ob_cylinder_001)
col_collection.objects.link(ob_cylinder_002)
col_collection.objects.link(ob_cylinder_003)
col_collection.objects.link(ob_cube)
col_collection.objects.link(ob_cube_001)
col_collection.objects.link(ob_cylinder_004)
col_collection.objects.link(ob_cube_003)
col_collection.objects.link(ob_cube_004)
col_collection.objects.link(ob_cube_005)
col_collection.objects.link(ob_cube_006)
col_collection.objects.link(ob_cube_007)
col_collection.objects.link(ob_cube_008)
col_collection.objects.link(ob_cube_009)
col_collection.objects.link(ob_cube_010)
col_collection.objects.link(ob_mount)
col_collection.objects.link(ob_yaw)
col_collection.objects.link(ob_pitch)
col_collection.objects.link(ob_cylinder_005)

# ---- scene / render settings (as saved in the file)
scene.frame_start = 1; scene.frame_end = 250; scene.frame_set(1)
scene.render.engine = 'BLENDER_EEVEE_NEXT'
scene.cycles.sampling_pattern = 'TABULATED_SOBOL'
scene.cycles.use_light_tree = False
scene.view_settings.view_transform = 'Filmic'
bpy.context.view_layer.update()

# ---- added for rendering (the .blend has no active camera and no usable light): camera, sun
cam_auto = bpy.data.cameras.new('AutoCamera')
cam_auto.lens = 50.0
cam_auto.sensor_width = 36.0
cam_auto.clip_end = 1000.0
ob_auto_camera = bpy.data.objects.new('AutoCamera', cam_auto)
scene.collection.objects.link(ob_auto_camera)
ob_auto_camera.location = (5.12718, -6.13026, 5.31759)
ob_auto_camera.rotation_euler = (1.09748, -7.21219e-08, 0.694738)
scene.camera = ob_auto_camera
light_auto_sun = bpy.data.lights.new('AutoSun', 'SUN')
light_auto_sun.energy = 3.0
light_auto_sun.angle = 0.0523599
ob_auto_sun = bpy.data.objects.new('AutoSun', light_auto_sun)
scene.collection.objects.link(ob_auto_sun)
ob_auto_sun.rotation_euler = (0.872665, 0.174533, 0.523599)
bpy.context.view_layer.update()
